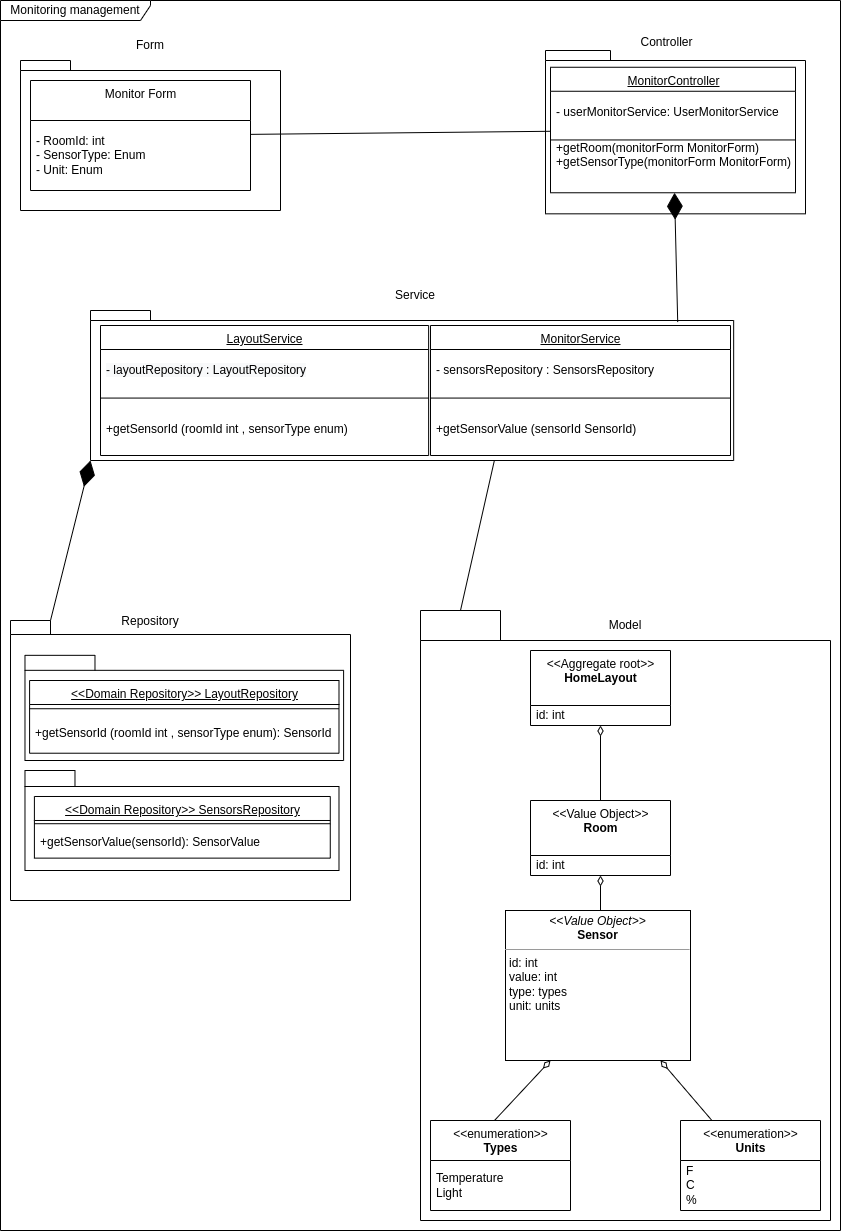

The diagram above was exported from draw.io. Its source (the exported page's mxGraphModel, read from the mxfile embedded in the PNG):
<mxGraphModel dx="1108" dy="471" grid="1" gridSize="10" guides="1" tooltips="1" connect="1" arrows="1" fold="1" page="1" pageScale="1" pageWidth="850" pageHeight="1100" math="0" shadow="0">
  <root>
    <mxCell id="0" />
    <mxCell id="1" parent="0" />
    <mxCell id="NQLqs_pqgW9X8PVElWnU-29" value="Monitoring management" style="shape=umlFrame;whiteSpace=wrap;html=1;width=150;height=20;" parent="1" vertex="1">
      <mxGeometry x="10" y="20" width="840" height="1230" as="geometry" />
    </mxCell>
    <mxCell id="NQLqs_pqgW9X8PVElWnU-18" value="" style="shape=folder;fontStyle=1;spacingTop=10;tabWidth=40;tabHeight=14;tabPosition=left;html=1;" parent="1" vertex="1">
      <mxGeometry x="20" y="640" width="340" height="280" as="geometry" />
    </mxCell>
    <mxCell id="ukUBqHGkmIS50Zs8C_ri-1" value="" style="shape=folder;fontStyle=1;tabWidth=50;tabHeight=10;tabPosition=left;html=1;boundedLbl=1;" parent="1" vertex="1">
      <mxGeometry x="30" y="80" width="260" height="150" as="geometry" />
    </mxCell>
    <mxCell id="ukUBqHGkmIS50Zs8C_ri-8" value="Monitor Form" style="swimlane;fontStyle=0;align=center;verticalAlign=top;childLayout=stackLayout;horizontal=1;startSize=40;horizontalStack=0;resizeParent=1;resizeParentMax=0;resizeLast=0;collapsible=0;marginBottom=0;html=1;" parent="1" vertex="1">
      <mxGeometry x="40" y="100" width="220" height="110" as="geometry" />
    </mxCell>
    <mxCell id="ukUBqHGkmIS50Zs8C_ri-9" value="&lt;div&gt;- RoomId: int&lt;/div&gt;&lt;div&gt;- SensorType: Enum&lt;br&gt;&lt;/div&gt;&lt;div&gt;- Unit: Enum&lt;br&gt;&lt;/div&gt;" style="text;html=1;strokeColor=none;fillColor=none;align=left;verticalAlign=middle;spacingLeft=4;spacingRight=4;overflow=hidden;rotatable=0;points=[[0,0.5],[1,0.5]];portConstraint=eastwest;" parent="ukUBqHGkmIS50Zs8C_ri-8" vertex="1">
      <mxGeometry y="40" width="220" height="70" as="geometry" />
    </mxCell>
    <mxCell id="ukUBqHGkmIS50Zs8C_ri-33" value="" style="group" parent="1" vertex="1" connectable="0">
      <mxGeometry x="520" y="50" width="260" height="210" as="geometry" />
    </mxCell>
    <mxCell id="ukUBqHGkmIS50Zs8C_ri-7" value="" style="shape=folder;fontStyle=1;tabWidth=65;tabHeight=10;tabPosition=left;html=1;boundedLbl=1;" parent="ukUBqHGkmIS50Zs8C_ri-33" vertex="1">
      <mxGeometry x="35" y="20" width="260" height="163.33333333333331" as="geometry" />
    </mxCell>
    <mxCell id="ukUBqHGkmIS50Zs8C_ri-19" value="MonitorController" style="swimlane;fontStyle=4;align=center;verticalAlign=top;childLayout=stackLayout;horizontal=1;startSize=24;horizontalStack=0;resizeParent=1;resizeParentMax=0;resizeLast=0;collapsible=0;marginBottom=0;html=1;" parent="ukUBqHGkmIS50Zs8C_ri-33" vertex="1">
      <mxGeometry x="40" y="36.765" width="245" height="125.50159090909091" as="geometry" />
    </mxCell>
    <mxCell id="ukUBqHGkmIS50Zs8C_ri-27" value="- userMonitorService: UserMonitorService" style="html=1;strokeColor=none;fillColor=none;align=left;verticalAlign=middle;spacingLeft=4;spacingRight=4;rotatable=0;points=[[0,0.5],[1,0.5]];resizeWidth=1;" parent="ukUBqHGkmIS50Zs8C_ri-19" vertex="1">
      <mxGeometry y="24" width="245" height="42.95454545454545" as="geometry" />
    </mxCell>
    <mxCell id="ukUBqHGkmIS50Zs8C_ri-21" value="" style="line;strokeWidth=1;fillColor=none;align=left;verticalAlign=middle;spacingTop=-1;spacingLeft=3;spacingRight=3;rotatable=0;labelPosition=right;points=[];portConstraint=eastwest;" parent="ukUBqHGkmIS50Zs8C_ri-19" vertex="1">
      <mxGeometry y="66.95454545454545" width="245" height="11.454545454545453" as="geometry" />
    </mxCell>
    <mxCell id="ukUBqHGkmIS50Zs8C_ri-25" value="&lt;div&gt;+getRoom(monitorForm MonitorForm)&lt;/div&gt;&lt;div&gt;&lt;span&gt;+getSensorType(monitorForm MonitorForm)&lt;/span&gt;&lt;/div&gt;&lt;br&gt;&lt;div&gt;&lt;br&gt;&lt;/div&gt;" style="html=1;strokeColor=none;fillColor=none;align=left;verticalAlign=middle;spacingLeft=4;spacingRight=4;rotatable=0;points=[[0,0.5],[1,0.5]];resizeWidth=1;" parent="ukUBqHGkmIS50Zs8C_ri-19" vertex="1">
      <mxGeometry y="78.4090909090909" width="245" height="47.0925" as="geometry" />
    </mxCell>
    <mxCell id="ukUBqHGkmIS50Zs8C_ri-28" style="edgeStyle=orthogonalEdgeStyle;rounded=0;orthogonalLoop=1;jettySize=auto;html=1;exitX=0.5;exitY=1;exitDx=0;exitDy=0;exitPerimeter=0;" parent="ukUBqHGkmIS50Zs8C_ri-33" source="ukUBqHGkmIS50Zs8C_ri-7" target="ukUBqHGkmIS50Zs8C_ri-7" edge="1">
      <mxGeometry relative="1" as="geometry" />
    </mxCell>
    <mxCell id="ukUBqHGkmIS50Zs8C_ri-122" value="Controller" style="text;html=1;strokeColor=none;fillColor=none;align=center;verticalAlign=middle;whiteSpace=wrap;rounded=0;" parent="ukUBqHGkmIS50Zs8C_ri-33" vertex="1">
      <mxGeometry x="140" y="-12.33" width="33.00728814926962" height="49.09090909090909" as="geometry" />
    </mxCell>
    <mxCell id="ukUBqHGkmIS50Zs8C_ri-34" value="" style="group" parent="1" connectable="0" vertex="1">
      <mxGeometry x="250" y="280" width="550" height="215" as="geometry" />
    </mxCell>
    <mxCell id="ukUBqHGkmIS50Zs8C_ri-35" value="" style="shape=folder;fontStyle=1;tabWidth=60;tabHeight=10;tabPosition=left;html=1;boundedLbl=1;" parent="ukUBqHGkmIS50Zs8C_ri-34" vertex="1">
      <mxGeometry x="-150" y="50" width="643.16" height="150" as="geometry" />
    </mxCell>
    <mxCell id="ukUBqHGkmIS50Zs8C_ri-40" style="edgeStyle=orthogonalEdgeStyle;rounded=0;orthogonalLoop=1;jettySize=auto;html=1;exitX=0.5;exitY=1;exitDx=0;exitDy=0;exitPerimeter=0;" parent="ukUBqHGkmIS50Zs8C_ri-34" source="ukUBqHGkmIS50Zs8C_ri-35" target="ukUBqHGkmIS50Zs8C_ri-35" edge="1">
      <mxGeometry relative="1" as="geometry" />
    </mxCell>
    <mxCell id="ukUBqHGkmIS50Zs8C_ri-123" value="Service" style="text;html=1;strokeColor=none;fillColor=none;align=center;verticalAlign=middle;whiteSpace=wrap;rounded=0;" parent="ukUBqHGkmIS50Zs8C_ri-34" vertex="1">
      <mxGeometry x="114" y="20" width="122.22222222222223" height="30" as="geometry" />
    </mxCell>
    <mxCell id="ukUBqHGkmIS50Zs8C_ri-36" value="MonitorService" style="swimlane;fontStyle=4;align=center;verticalAlign=top;childLayout=stackLayout;horizontal=1;startSize=24;horizontalStack=0;resizeParent=1;resizeParentMax=0;resizeLast=0;collapsible=0;marginBottom=0;html=1;" parent="ukUBqHGkmIS50Zs8C_ri-34" vertex="1">
      <mxGeometry x="190" y="65" width="300" height="129.99571428571429" as="geometry" />
    </mxCell>
    <mxCell id="ukUBqHGkmIS50Zs8C_ri-37" value="&lt;div&gt;&lt;/div&gt;- sensorsRepository :&amp;nbsp;&lt;span&gt;SensorsRepository&lt;/span&gt;" style="html=1;strokeColor=none;fillColor=none;align=left;verticalAlign=middle;spacingLeft=4;spacingRight=4;rotatable=0;points=[[0,0.5],[1,0.5]];resizeWidth=1;" parent="ukUBqHGkmIS50Zs8C_ri-36" vertex="1">
      <mxGeometry y="24" width="300" height="42.857142857142854" as="geometry" />
    </mxCell>
    <mxCell id="ukUBqHGkmIS50Zs8C_ri-38" value="" style="line;strokeWidth=1;fillColor=none;align=left;verticalAlign=middle;spacingTop=-1;spacingLeft=3;spacingRight=3;rotatable=0;labelPosition=right;points=[];portConstraint=eastwest;" parent="ukUBqHGkmIS50Zs8C_ri-36" vertex="1">
      <mxGeometry y="66.85714285714286" width="300" height="11.428571428571427" as="geometry" />
    </mxCell>
    <mxCell id="ukUBqHGkmIS50Zs8C_ri-39" value="&lt;div&gt;&lt;span&gt;+getSensorValue (sensorId SensorId)&lt;/span&gt;&lt;br&gt;&lt;/div&gt;&lt;div&gt;&lt;span&gt;&lt;/span&gt;&lt;/div&gt;" style="html=1;strokeColor=none;fillColor=none;align=left;verticalAlign=middle;spacingLeft=4;spacingRight=4;rotatable=0;points=[[0,0.5],[1,0.5]];resizeWidth=1;" parent="ukUBqHGkmIS50Zs8C_ri-36" vertex="1">
      <mxGeometry y="78.28571428571429" width="300" height="51.71" as="geometry" />
    </mxCell>
    <mxCell id="NQLqs_pqgW9X8PVElWnU-13" value="LayoutService" style="swimlane;fontStyle=4;align=center;verticalAlign=top;childLayout=stackLayout;horizontal=1;startSize=24;horizontalStack=0;resizeParent=1;resizeParentMax=0;resizeLast=0;collapsible=0;marginBottom=0;html=1;" parent="ukUBqHGkmIS50Zs8C_ri-34" vertex="1">
      <mxGeometry x="-140" y="65" width="328.13" height="129.99571428571429" as="geometry" />
    </mxCell>
    <mxCell id="NQLqs_pqgW9X8PVElWnU-14" value="&lt;span style=&quot;color: rgb(0 , 0 , 0) ; font-family: &amp;#34;helvetica&amp;#34; ; font-size: 12px ; font-style: normal ; font-weight: 400 ; letter-spacing: normal ; text-align: left ; text-indent: 0px ; text-transform: none ; word-spacing: 0px ; background-color: rgb(248 , 249 , 250) ; display: inline ; float: none&quot;&gt;- layoutRepository : LayoutRepository&lt;/span&gt;" style="html=1;strokeColor=none;fillColor=none;align=left;verticalAlign=middle;spacingLeft=4;spacingRight=4;rotatable=0;points=[[0,0.5],[1,0.5]];resizeWidth=1;" parent="NQLqs_pqgW9X8PVElWnU-13" vertex="1">
      <mxGeometry y="24" width="328.13" height="42.857142857142854" as="geometry" />
    </mxCell>
    <mxCell id="NQLqs_pqgW9X8PVElWnU-15" value="" style="line;strokeWidth=1;fillColor=none;align=left;verticalAlign=middle;spacingTop=-1;spacingLeft=3;spacingRight=3;rotatable=0;labelPosition=right;points=[];portConstraint=eastwest;" parent="NQLqs_pqgW9X8PVElWnU-13" vertex="1">
      <mxGeometry y="66.85714285714286" width="328.13" height="11.428571428571427" as="geometry" />
    </mxCell>
    <mxCell id="NQLqs_pqgW9X8PVElWnU-16" value="&lt;div&gt;&lt;div&gt;+getSensorId (roomId int , sensorType enum)&lt;/div&gt;&lt;/div&gt;" style="html=1;strokeColor=none;fillColor=none;align=left;verticalAlign=middle;spacingLeft=4;spacingRight=4;rotatable=0;points=[[0,0.5],[1,0.5]];resizeWidth=1;" parent="NQLqs_pqgW9X8PVElWnU-13" vertex="1">
      <mxGeometry y="78.28571428571429" width="328.13" height="51.71" as="geometry" />
    </mxCell>
    <mxCell id="ukUBqHGkmIS50Zs8C_ri-80" value="" style="group" parent="1" vertex="1" connectable="0">
      <mxGeometry x="80" y="590" width="330" height="570" as="geometry" />
    </mxCell>
    <mxCell id="ukUBqHGkmIS50Zs8C_ri-48" value="" style="group" parent="ukUBqHGkmIS50Zs8C_ri-80" vertex="1" connectable="0">
      <mxGeometry x="11.379310344827587" width="330" height="430" as="geometry" />
    </mxCell>
    <mxCell id="ukUBqHGkmIS50Zs8C_ri-49" value="" style="shape=folder;fontStyle=1;tabWidth=70;tabHeight=15;tabPosition=left;html=1;boundedLbl=1;" parent="ukUBqHGkmIS50Zs8C_ri-48" vertex="1">
      <mxGeometry x="-56.89655172413793" y="84.83" width="318.6206896551724" height="105.17" as="geometry" />
    </mxCell>
    <mxCell id="ukUBqHGkmIS50Zs8C_ri-50" value="&amp;lt;&amp;lt;Domain Repository&amp;gt;&amp;gt; LayoutRepository" style="swimlane;fontStyle=4;align=center;verticalAlign=top;childLayout=stackLayout;horizontal=1;startSize=24;horizontalStack=0;resizeParent=1;resizeParentMax=0;resizeLast=0;collapsible=0;marginBottom=0;html=1;" parent="ukUBqHGkmIS50Zs8C_ri-48" vertex="1">
      <mxGeometry x="-52.28793103448276" y="110" width="309.403448275862" height="72.7192118226601" as="geometry" />
    </mxCell>
    <mxCell id="ukUBqHGkmIS50Zs8C_ri-52" value="" style="line;strokeWidth=1;fillColor=none;align=left;verticalAlign=middle;spacingTop=-1;spacingLeft=3;spacingRight=3;rotatable=0;labelPosition=right;points=[];portConstraint=eastwest;" parent="ukUBqHGkmIS50Zs8C_ri-50" vertex="1">
      <mxGeometry y="24" width="309.403448275862" height="8.472906403940886" as="geometry" />
    </mxCell>
    <mxCell id="ukUBqHGkmIS50Zs8C_ri-53" value="+getSensorId (roomId int , sensorType enum): SensorId" style="html=1;strokeColor=none;fillColor=none;align=left;verticalAlign=middle;spacingLeft=4;spacingRight=4;rotatable=0;points=[[0,0.5],[1,0.5]];resizeWidth=1;" parent="ukUBqHGkmIS50Zs8C_ri-50" vertex="1">
      <mxGeometry y="32.47290640394088" width="309.403448275862" height="40.24630541871921" as="geometry" />
    </mxCell>
    <mxCell id="ukUBqHGkmIS50Zs8C_ri-41" value="" style="group" parent="ukUBqHGkmIS50Zs8C_ri-48" vertex="1" connectable="0">
      <mxGeometry x="-56.89655172413793" y="200" width="314.01206896551724" height="113.16" as="geometry" />
    </mxCell>
    <mxCell id="ukUBqHGkmIS50Zs8C_ri-42" value="" style="shape=folder;fontStyle=1;tabWidth=50;tabHeight=16;tabPosition=left;html=1;boundedLbl=1;" parent="ukUBqHGkmIS50Zs8C_ri-41" vertex="1">
      <mxGeometry width="314.01206896551724" height="100.00186046511628" as="geometry" />
    </mxCell>
    <mxCell id="ukUBqHGkmIS50Zs8C_ri-47" style="edgeStyle=orthogonalEdgeStyle;rounded=0;orthogonalLoop=1;jettySize=auto;html=1;exitX=0.5;exitY=1;exitDx=0;exitDy=0;exitPerimeter=0;" parent="ukUBqHGkmIS50Zs8C_ri-41" source="ukUBqHGkmIS50Zs8C_ri-42" target="ukUBqHGkmIS50Zs8C_ri-42" edge="1">
      <mxGeometry relative="1" as="geometry" />
    </mxCell>
    <mxCell id="ukUBqHGkmIS50Zs8C_ri-43" value="&amp;lt;&amp;lt;Domain Repository&amp;gt;&amp;gt; SensorsRepository" style="swimlane;fontStyle=4;align=center;verticalAlign=top;childLayout=stackLayout;horizontal=1;startSize=24;horizontalStack=0;resizeParent=1;resizeParentMax=0;resizeLast=0;collapsible=0;marginBottom=0;html=1;" parent="ukUBqHGkmIS50Zs8C_ri-41" vertex="1">
      <mxGeometry x="9.420362068965517" y="25.988227853820604" width="295.8620689655172" height="61.64628571428571" as="geometry" />
    </mxCell>
    <mxCell id="ukUBqHGkmIS50Zs8C_ri-45" value="" style="line;strokeWidth=1;fillColor=none;align=left;verticalAlign=middle;spacingTop=-1;spacingLeft=3;spacingRight=3;rotatable=0;labelPosition=right;points=[];portConstraint=eastwest;" parent="ukUBqHGkmIS50Zs8C_ri-43" vertex="1">
      <mxGeometry y="24" width="295.8620689655172" height="6.466285714285714" as="geometry" />
    </mxCell>
    <mxCell id="ukUBqHGkmIS50Zs8C_ri-46" value="+getSensorValue(sensorId): SensorValue" style="html=1;strokeColor=none;fillColor=none;align=left;verticalAlign=middle;spacingLeft=4;spacingRight=4;rotatable=0;points=[[0,0.5],[1,0.5]];resizeWidth=1;" parent="ukUBqHGkmIS50Zs8C_ri-43" vertex="1">
      <mxGeometry y="30.466285714285714" width="295.8620689655172" height="31.18" as="geometry" />
    </mxCell>
    <mxCell id="ukUBqHGkmIS50Zs8C_ri-110" value="" style="group" parent="1" vertex="1" connectable="0">
      <mxGeometry x="440" y="670" width="400" height="570" as="geometry" />
    </mxCell>
    <mxCell id="ukUBqHGkmIS50Zs8C_ri-111" value="" style="shape=folder;fontStyle=1;tabWidth=80;tabHeight=30;tabPosition=left;html=1;boundedLbl=1;" parent="ukUBqHGkmIS50Zs8C_ri-110" vertex="1">
      <mxGeometry x="-10" y="-40" width="410" height="610" as="geometry" />
    </mxCell>
    <mxCell id="ukUBqHGkmIS50Zs8C_ri-83" value="&amp;lt;&amp;lt;Value Object&amp;gt;&amp;gt;&lt;br&gt;&lt;b&gt;Room&lt;/b&gt;" style="swimlane;fontStyle=0;align=center;verticalAlign=top;childLayout=stackLayout;horizontal=1;startSize=55;horizontalStack=0;resizeParent=1;resizeParentMax=0;resizeLast=0;collapsible=0;marginBottom=0;html=1;" parent="ukUBqHGkmIS50Zs8C_ri-110" vertex="1">
      <mxGeometry x="100" y="150" width="140" height="75" as="geometry" />
    </mxCell>
    <mxCell id="ukUBqHGkmIS50Zs8C_ri-84" value="id: int" style="text;html=1;strokeColor=none;fillColor=none;align=left;verticalAlign=middle;spacingLeft=4;spacingRight=4;overflow=hidden;rotatable=0;points=[[0,0.5],[1,0.5]];portConstraint=eastwest;" parent="ukUBqHGkmIS50Zs8C_ri-83" vertex="1">
      <mxGeometry y="55" width="140" height="20" as="geometry" />
    </mxCell>
    <mxCell id="ukUBqHGkmIS50Zs8C_ri-90" value="&amp;lt;&amp;lt;enumeration&amp;gt;&amp;gt;&lt;br&gt;&lt;b&gt;Types&lt;/b&gt;" style="swimlane;fontStyle=0;align=center;verticalAlign=top;childLayout=stackLayout;horizontal=1;startSize=40;horizontalStack=0;resizeParent=1;resizeParentMax=0;resizeLast=0;collapsible=0;marginBottom=0;html=1;" parent="ukUBqHGkmIS50Zs8C_ri-110" vertex="1">
      <mxGeometry y="470" width="140" height="90" as="geometry" />
    </mxCell>
    <mxCell id="ukUBqHGkmIS50Zs8C_ri-91" value="&lt;div&gt;Temperature&lt;/div&gt;&lt;div&gt;Light&lt;br&gt;&lt;/div&gt;" style="text;html=1;strokeColor=none;fillColor=none;align=left;verticalAlign=middle;spacingLeft=4;spacingRight=4;overflow=hidden;rotatable=0;points=[[0,0.5],[1,0.5]];portConstraint=eastwest;" parent="ukUBqHGkmIS50Zs8C_ri-90" vertex="1">
      <mxGeometry y="40" width="140" height="50" as="geometry" />
    </mxCell>
    <mxCell id="ukUBqHGkmIS50Zs8C_ri-92" value="&amp;lt;&amp;lt;enumeration&amp;gt;&amp;gt;&lt;br&gt;&lt;b&gt;Units&lt;/b&gt;" style="swimlane;fontStyle=0;align=center;verticalAlign=top;childLayout=stackLayout;horizontal=1;startSize=40;horizontalStack=0;resizeParent=1;resizeParentMax=0;resizeLast=0;collapsible=0;marginBottom=0;html=1;" parent="ukUBqHGkmIS50Zs8C_ri-110" vertex="1">
      <mxGeometry x="250" y="470" width="140" height="90" as="geometry" />
    </mxCell>
    <mxCell id="ukUBqHGkmIS50Zs8C_ri-93" value="&lt;div&gt;F&lt;/div&gt;&lt;div&gt;C&lt;/div&gt;&lt;div&gt;%&lt;br&gt;&lt;/div&gt;" style="text;html=1;strokeColor=none;fillColor=none;align=left;verticalAlign=middle;spacingLeft=4;spacingRight=4;overflow=hidden;rotatable=0;points=[[0,0.5],[1,0.5]];portConstraint=eastwest;" parent="ukUBqHGkmIS50Zs8C_ri-92" vertex="1">
      <mxGeometry y="40" width="140" height="50" as="geometry" />
    </mxCell>
    <mxCell id="ukUBqHGkmIS50Zs8C_ri-94" value="" style="endArrow=none;startArrow=diamondThin;endFill=0;startFill=0;html=1;verticalAlign=bottom;labelBackgroundColor=none;strokeWidth=1;startSize=8;endSize=8;entryX=0.457;entryY=0;entryDx=0;entryDy=0;entryPerimeter=0;" parent="ukUBqHGkmIS50Zs8C_ri-110" target="ukUBqHGkmIS50Zs8C_ri-90" edge="1">
      <mxGeometry width="160" relative="1" as="geometry">
        <mxPoint x="120" y="410" as="sourcePoint" />
        <mxPoint x="35" y="330" as="targetPoint" />
      </mxGeometry>
    </mxCell>
    <mxCell id="ukUBqHGkmIS50Zs8C_ri-95" value="" style="endArrow=none;startArrow=diamondThin;endFill=0;startFill=0;html=1;verticalAlign=bottom;labelBackgroundColor=none;strokeWidth=1;startSize=8;endSize=8;" parent="ukUBqHGkmIS50Zs8C_ri-110" target="ukUBqHGkmIS50Zs8C_ri-92" edge="1">
      <mxGeometry width="160" relative="1" as="geometry">
        <mxPoint x="230" y="410" as="sourcePoint" />
        <mxPoint x="235" y="350" as="targetPoint" />
      </mxGeometry>
    </mxCell>
    <mxCell id="ukUBqHGkmIS50Zs8C_ri-96" value="" style="endArrow=none;startArrow=diamondThin;endFill=0;startFill=0;html=1;verticalAlign=bottom;labelBackgroundColor=none;strokeWidth=1;startSize=8;endSize=8;exitX=0.5;exitY=1;exitDx=0;exitDy=0;" parent="ukUBqHGkmIS50Zs8C_ri-110" source="ukUBqHGkmIS50Zs8C_ri-83" edge="1">
      <mxGeometry width="160" relative="1" as="geometry">
        <mxPoint x="15" y="520" as="sourcePoint" />
        <mxPoint x="170" y="260" as="targetPoint" />
      </mxGeometry>
    </mxCell>
    <mxCell id="ukUBqHGkmIS50Zs8C_ri-106" value="&lt;div&gt;&amp;lt;&amp;lt;Aggregate root&amp;gt;&amp;gt;&lt;b&gt;&lt;br&gt;&lt;/b&gt;&lt;/div&gt;&lt;div&gt;&lt;b&gt;HomeLayout&lt;/b&gt;&lt;/div&gt;" style="swimlane;fontStyle=0;align=center;verticalAlign=top;childLayout=stackLayout;horizontal=1;startSize=55;horizontalStack=0;resizeParent=1;resizeParentMax=0;resizeLast=0;collapsible=0;marginBottom=0;html=1;" parent="ukUBqHGkmIS50Zs8C_ri-110" vertex="1">
      <mxGeometry x="100" width="140" height="75" as="geometry" />
    </mxCell>
    <mxCell id="ukUBqHGkmIS50Zs8C_ri-107" value="id: int" style="text;html=1;strokeColor=none;fillColor=none;align=left;verticalAlign=middle;spacingLeft=4;spacingRight=4;overflow=hidden;rotatable=0;points=[[0,0.5],[1,0.5]];portConstraint=eastwest;" parent="ukUBqHGkmIS50Zs8C_ri-106" vertex="1">
      <mxGeometry y="55" width="140" height="20" as="geometry" />
    </mxCell>
    <mxCell id="ukUBqHGkmIS50Zs8C_ri-109" value="" style="endArrow=none;startArrow=diamondThin;endFill=0;startFill=0;html=1;verticalAlign=bottom;labelBackgroundColor=none;strokeWidth=1;startSize=8;endSize=8;" parent="ukUBqHGkmIS50Zs8C_ri-110" source="ukUBqHGkmIS50Zs8C_ri-106" target="ukUBqHGkmIS50Zs8C_ri-83" edge="1">
      <mxGeometry width="160" relative="1" as="geometry">
        <mxPoint x="170" y="70" as="sourcePoint" />
        <mxPoint x="159.04999999999995" y="115" as="targetPoint" />
      </mxGeometry>
    </mxCell>
    <mxCell id="ukUBqHGkmIS50Zs8C_ri-126" value="Model" style="text;html=1;strokeColor=none;fillColor=none;align=center;verticalAlign=middle;whiteSpace=wrap;rounded=0;" parent="ukUBqHGkmIS50Zs8C_ri-110" vertex="1">
      <mxGeometry x="165" y="-40" width="60" height="30" as="geometry" />
    </mxCell>
    <mxCell id="Bxg2ADu0NPxhhoswfaJi-4" value="&lt;p style=&quot;margin: 0px ; margin-top: 4px ; text-align: center&quot;&gt;&lt;i&gt;&amp;lt;&amp;lt;Value Object&amp;gt;&amp;gt;&lt;/i&gt;&lt;br&gt;&lt;b&gt;Sensor&lt;/b&gt;&lt;/p&gt;&lt;hr size=&quot;1&quot;&gt;&lt;p style=&quot;margin: 0px ; margin-left: 4px&quot;&gt;id: int&lt;br&gt;value: int&lt;/p&gt;&lt;p style=&quot;margin: 0px ; margin-left: 4px&quot;&gt;type: types&lt;/p&gt;&lt;p style=&quot;margin: 0px ; margin-left: 4px&quot;&gt;unit: units&lt;/p&gt;" style="verticalAlign=top;align=left;overflow=fill;fontSize=12;fontFamily=Helvetica;html=1;" parent="ukUBqHGkmIS50Zs8C_ri-110" vertex="1">
      <mxGeometry x="75" y="260" width="185" height="150" as="geometry" />
    </mxCell>
    <mxCell id="ukUBqHGkmIS50Zs8C_ri-121" value="Form" style="text;html=1;strokeColor=none;fillColor=none;align=center;verticalAlign=middle;whiteSpace=wrap;rounded=0;" parent="1" vertex="1">
      <mxGeometry x="130" y="50" width="60" height="30" as="geometry" />
    </mxCell>
    <mxCell id="ukUBqHGkmIS50Zs8C_ri-124" value="Repository" style="text;html=1;strokeColor=none;fillColor=none;align=center;verticalAlign=middle;whiteSpace=wrap;rounded=0;" parent="1" vertex="1">
      <mxGeometry x="130" y="630.0024137931034" width="60" height="22.24137931034483" as="geometry" />
    </mxCell>
    <mxCell id="NQLqs_pqgW9X8PVElWnU-21" value="" style="endArrow=none;html=1;rounded=0;" parent="1" source="ukUBqHGkmIS50Zs8C_ri-8" target="ukUBqHGkmIS50Zs8C_ri-19" edge="1">
      <mxGeometry width="50" height="50" relative="1" as="geometry">
        <mxPoint x="320" y="160" as="sourcePoint" />
        <mxPoint x="370" y="110" as="targetPoint" />
      </mxGeometry>
    </mxCell>
    <mxCell id="NQLqs_pqgW9X8PVElWnU-22" value="" style="endArrow=diamondThin;endFill=1;endSize=24;html=1;rounded=0;exitX=0.913;exitY=0.077;exitDx=0;exitDy=0;exitPerimeter=0;" parent="1" source="ukUBqHGkmIS50Zs8C_ri-35" target="ukUBqHGkmIS50Zs8C_ri-19" edge="1">
      <mxGeometry width="160" relative="1" as="geometry">
        <mxPoint x="230" y="330" as="sourcePoint" />
        <mxPoint x="390" y="330" as="targetPoint" />
      </mxGeometry>
    </mxCell>
    <mxCell id="NQLqs_pqgW9X8PVElWnU-23" value="" style="endArrow=diamondThin;endFill=1;endSize=24;html=1;rounded=0;entryX=0;entryY=0;entryDx=0;entryDy=150;entryPerimeter=0;exitX=0;exitY=0;exitDx=40;exitDy=0;exitPerimeter=0;" parent="1" source="NQLqs_pqgW9X8PVElWnU-18" target="ukUBqHGkmIS50Zs8C_ri-35" edge="1">
      <mxGeometry width="160" relative="1" as="geometry">
        <mxPoint x="100" y="610" as="sourcePoint" />
        <mxPoint x="260" y="610" as="targetPoint" />
      </mxGeometry>
    </mxCell>
    <mxCell id="NQLqs_pqgW9X8PVElWnU-28" value="" style="endArrow=none;html=1;rounded=0;entryX=0;entryY=0;entryDx=40;entryDy=0;entryPerimeter=0;exitX=0.628;exitY=0.999;exitDx=0;exitDy=0;exitPerimeter=0;" parent="1" source="ukUBqHGkmIS50Zs8C_ri-35" target="ukUBqHGkmIS50Zs8C_ri-111" edge="1">
      <mxGeometry width="50" height="50" relative="1" as="geometry">
        <mxPoint x="310" y="530" as="sourcePoint" />
        <mxPoint x="530" y="730" as="targetPoint" />
      </mxGeometry>
    </mxCell>
  </root>
</mxGraphModel>